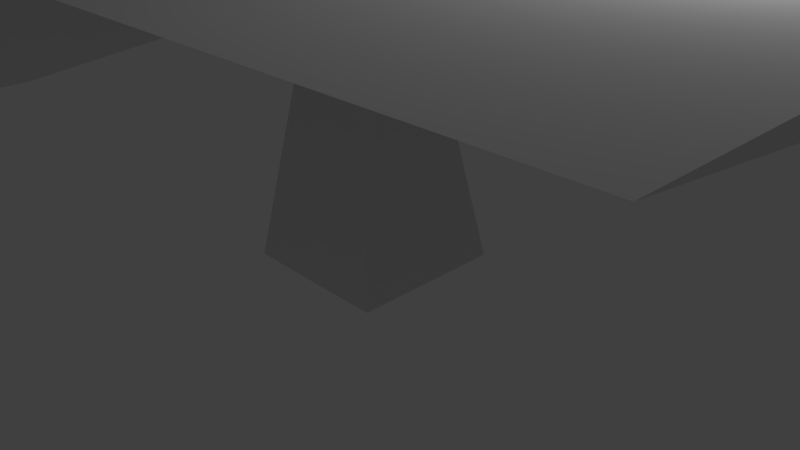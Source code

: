 # Source: ramp.blend  (saved by Blender 2.69.0; exported with 4.5.12 LTS)
import bpy
from mathutils import Matrix  # noqa: F401  (used for matrix-valued properties, if any)

bpy.ops.wm.read_factory_settings(use_empty=True)
scene = bpy.context.scene
scene.name = 'Scene'

# ---- collections
col_collection_1 = bpy.data.collections.new('Collection 1'); scene.collection.children.link(col_collection_1)

# ---- materials (node trees are filled in below, after node groups)
mat_material = bpy.data.materials.new('Material')
mat_material.alpha_threshold = 0.0
mat_material.use_transparent_shadow = False
mat_material.roughness = 0.5
mat_material.line_color = (0.0, 0.0, 0.0, 1.0)

# ---- material node trees

# ---- world
world_world = bpy.data.worlds.new('World'); scene.world = world_world
world_world.color = (0.05088, 0.05088, 0.05088)
world_world.use_sun_shadow = False
world_world.sun_shadow_jitter_overblur = 0.0
world_world.cycles.sampling_method = 'MANUAL'
world_world.cycles.sample_map_resolution = 256

# ---- cameras
cam_camera = bpy.data.cameras.new('Camera')
cam_camera.clip_end = 100.0
cam_camera.lens = 35.0
cam_camera.sensor_width = 32.0
cam_camera.sensor_height = 18.0
cam_camera.ortho_scale = 7.314
cam_camera.dof.focus_distance = 0.0
cam_camera.dof.aperture_fstop = 128.0

# ---- lights
light_lamp = bpy.data.lights.new('Lamp', 'POINT')
light_lamp.transmission_factor = 0.0
light_lamp.cutoff_distance = 30.0
light_lamp.energy = 100.0
light_lamp.shadow_buffer_clip_start = 1.001
light_lamp.shadow_soft_size = 0.1
light_lamp.shadow_maximum_resolution = 0.006
light_lamp.use_absolute_resolution = True
light_lamp.cycles.use_multiple_importance_sampling = False

# ---- meshes
me_cube = bpy.data.meshes.new('Cube')
me_cube.from_pydata([(0.5, 0.5, 0.0), (0.5, -0.5, 0.0), (-0.5, -0.5, 0.0), (-0.5, 0.5, 0.0), (0.2, 0.2, 1.817), (0.2, -0.2, 1.817), (-0.2, -0.2, 1.817), (-0.2, 0.2, 1.817), (0.2, 2.0, 2.017), (0.2, -2.0, 2.017), (-0.2, -2.0, 1.917), (-0.2, 2.0, 1.917), (3.0, 0.2, 1.817), (3.0, -0.2, 1.817), (3.0, 2.0, 2.017), (3.0, -2.0, 2.017), (-6.0, -0.2, -0.2), (-6.0, 0.2, -0.2), (-6.0, -2.0, 2.98e-08), (-6.0, 2.0, 2.98e-08)], [], [(0, 1, 2, 3), (6, 10, 18, 16), (0, 4, 5, 1), (1, 5, 6, 2), (2, 6, 7, 3), (4, 0, 3, 7), (8, 11, 10, 9), (6, 5, 9, 10), (4, 7, 11, 8), (4, 8, 14, 12), (13, 12, 14, 15), (9, 5, 13, 15), (8, 9, 15, 14), (5, 4, 12, 13), (17, 16, 18, 19), (11, 7, 17, 19), (10, 11, 19, 18), (7, 6, 16, 17)])
me_cube.materials.append(mat_material)
me_cube.use_remesh_preserve_volume = False
me_cube.use_remesh_preserve_attributes = False
me_cube.use_mirror_vertex_groups = False
me_cube.update()

# ---- objects
ob_cube = bpy.data.objects.new('Cube', me_cube)
ob_lamp = bpy.data.objects.new('Lamp', light_lamp)
ob_camera = bpy.data.objects.new('Camera', cam_camera)

# ---- transforms, parenting, visibility, modifiers, constraints
ob_cube.location = (0.0, 0.0, 0.0)
ob_cube.scale = (2.0, 2.0, 2.0)
ob_cube.lock_rotations_4d = False
ob_cube.empty_display_type = 'ARROWS'
ob_cube.lineart.crease_threshold = 0.0
ob_lamp.location = (4.076, 1.005, 5.904)
ob_lamp.rotation_euler = (0.6503, 0.05522, 1.866)
ob_lamp.lock_rotations_4d = False
ob_lamp.empty_display_type = 'ARROWS'
ob_lamp.color = (0.0, 0.0, 0.0, 0.0)
ob_lamp.lineart.crease_threshold = 0.0
ob_camera.location = (7.481, -6.508, 5.344)
ob_camera.rotation_euler = (1.109, 0.01082, 0.8149)
ob_camera.lock_rotations_4d = False
ob_camera.empty_display_type = 'ARROWS'
ob_camera.color = (0.0, 0.0, 0.0, 0.0)
ob_camera.display_type = 'WIRE'
ob_camera.lineart.crease_threshold = 0.0

# ---- collection membership
col_collection_1.objects.link(ob_cube)
col_collection_1.objects.link(ob_lamp)
col_collection_1.objects.link(ob_camera)

# ---- scene / render settings (as saved in the file)
scene.camera = ob_camera
scene.frame_start = 1; scene.frame_end = 250; scene.frame_set(1)
scene.render.engine = 'BLENDER_EEVEE_NEXT'
scene.render.image_settings.compression = 90
scene.render.resolution_percentage = 50
scene.render.dither_intensity = 0.0
scene.cycles.use_denoising = False
scene.cycles.samples = 10
scene.cycles.sampling_pattern = 'TABULATED_SOBOL'
scene.cycles.light_sampling_threshold = 0.0
scene.cycles.use_adaptive_sampling = False
scene.cycles.use_light_tree = False
scene.cycles.blur_glossy = 0.0
scene.cycles.volume_bounces = 1
scene.cycles.pixel_filter_type = 'GAUSSIAN'
scene.cycles.sample_clamp_indirect = 0.0
scene.view_settings.view_transform = 'Standard'
bpy.context.view_layer.update()
